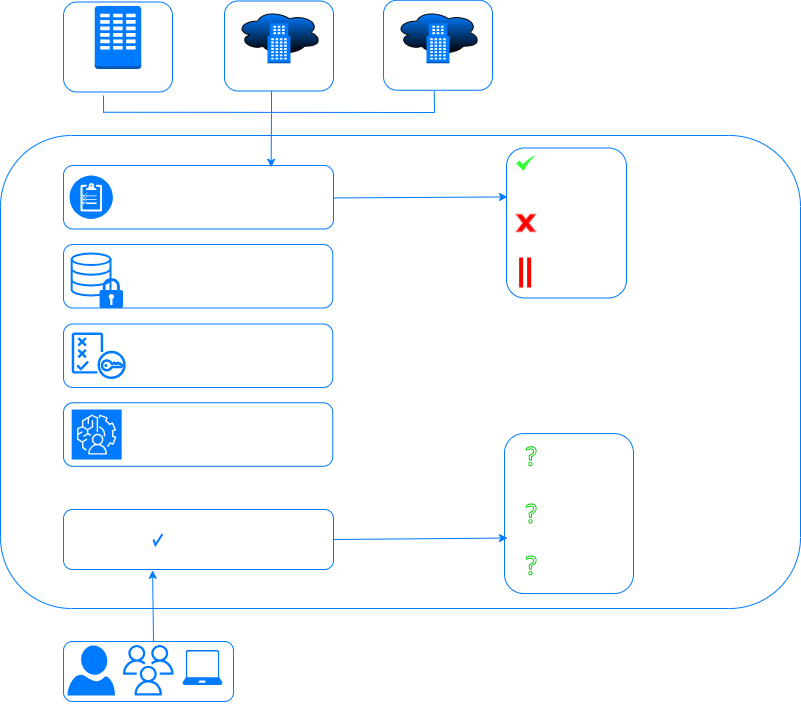

The diagram above was exported from draw.io. Its source (the exported page's mxGraphModel, read from the mxfile embedded in the PNG):
<mxGraphModel dx="92" dy="386" grid="1" gridSize="10" guides="1" tooltips="1" connect="1" arrows="1" fold="1" page="1" pageScale="1" pageWidth="200" pageHeight="200" math="0" shadow="0">
  <root>
    <mxCell id="0" />
    <mxCell id="1" parent="0" />
    <mxCell id="VooZKgHOWb3G3G76fIGx-2" value="Data Center" style="label;whiteSpace=wrap;html=1;align=center;verticalAlign=bottom;spacingLeft=0;spacingBottom=1;imageAlign=center;imageVerticalAlign=top;textShadow=0;fontColor=#FFFFFF;spacingTop=-2;points=[[0,0,0,0,0],[0,0.25,0,0,0],[0,0.5,0,0,0],[0,0.75,0,0,0],[0,1,0,0,0],[0.25,0,0,0,0],[0.25,1,0,0,0],[0.5,0,0,0,0],[0.5,1,0,0,0],[0.75,0,0,0,0],[0.75,1,0,0,0],[0.97,0.95,0,0,0],[1,0,0,0,0],[1,0.25,0,0,0],[1,0.5,0,0,0],[1,0.75,0,0,0]];glass=0;spacing=5;strokeColor=#007bff;rounded=1;fillColor=none;" vertex="1" parent="1">
      <mxGeometry x="853" y="76.5" width="109" height="90" as="geometry" />
    </mxCell>
    <mxCell id="VooZKgHOWb3G3G76fIGx-3" value="" style="rounded=1;whiteSpace=wrap;html=1;strokeColor=#007bff;fillColor=none;" vertex="1" parent="1">
      <mxGeometry x="853" y="716" width="170" height="60" as="geometry" />
    </mxCell>
    <mxCell id="VooZKgHOWb3G3G76fIGx-4" value="Users" style="verticalLabelPosition=bottom;html=1;verticalAlign=top;align=center;strokeColor=none;fillColor=#007bff;shape=mxgraph.azure.user;fontColor=#FFFFFF;" vertex="1" parent="1">
      <mxGeometry x="857" y="720" width="47.5" height="50" as="geometry" />
    </mxCell>
    <mxCell id="VooZKgHOWb3G3G76fIGx-5" value="Workloads" style="verticalLabelPosition=bottom;html=1;verticalAlign=bottom;align=center;strokeColor=none;fillColor=#007bff;shape=mxgraph.azure.laptop;pointerEvents=1;rounded=1;fontColor=#FFFFFF;" vertex="1" parent="1">
      <mxGeometry x="972" y="724.5" width="40" height="35" as="geometry" />
    </mxCell>
    <mxCell id="VooZKgHOWb3G3G76fIGx-6" value="Groups" style="sketch=0;outlineConnect=0;fontColor=#FFFFFF;gradientColor=none;fillColor=#007bff;strokeColor=none;dashed=0;verticalLabelPosition=bottom;verticalAlign=top;align=left;html=1;fontSize=12;fontStyle=0;aspect=fixed;pointerEvents=1;shape=mxgraph.aws4.users;" vertex="1" parent="1">
      <mxGeometry x="912.5" y="719.5" width="50.5" height="50.5" as="geometry" />
    </mxCell>
    <mxCell id="VooZKgHOWb3G3G76fIGx-7" value="" style="outlineConnect=0;dashed=0;verticalLabelPosition=bottom;verticalAlign=top;align=center;html=1;shape=mxgraph.aws3.corporate_data_center;fillColor=#007bff;gradientColor=none;" vertex="1" parent="1">
      <mxGeometry x="884.25" y="80.5" width="46.5" height="63" as="geometry" />
    </mxCell>
    <mxCell id="VooZKgHOWb3G3G76fIGx-8" value="IAAS" style="label;whiteSpace=wrap;html=1;align=center;verticalAlign=bottom;spacingLeft=0;spacingBottom=1;imageAlign=center;imageVerticalAlign=top;textShadow=0;fontColor=#FFFFFF;spacingTop=-2;points=[[0,0,0,0,0],[0,0.25,0,0,0],[0,0.5,0,0,0],[0,0.75,0,0,0],[0,1,0,0,0],[0.25,0,0,0,0],[0.25,1,0,0,0],[0.5,0,0,0,0],[0.5,1,0,0,0],[0.75,0,0,0,0],[0.75,1,0,0,0],[0.97,0.95,0,0,0],[1,0,0,0,0],[1,0.25,0,0,0],[1,0.5,0,0,0],[1,0.75,0,0,0]];glass=0;spacing=5;strokeColor=#007bff;rounded=1;fillColor=none;" vertex="1" parent="1">
      <mxGeometry x="1014" y="75.5" width="109" height="90" as="geometry" />
    </mxCell>
    <mxCell id="VooZKgHOWb3G3G76fIGx-9" value="SAAS" style="label;whiteSpace=wrap;html=1;align=center;verticalAlign=bottom;spacingLeft=0;spacingBottom=1;imageAlign=center;imageVerticalAlign=top;textShadow=0;fontColor=#FFFFFF;spacingTop=-2;points=[[0,0,0,0,0],[0,0.25,0,0,0],[0,0.5,0,0,0],[0,0.75,0,0,0],[0,1,0,0,0],[0.25,0,0,0,0],[0.25,1,0,0,0],[0.5,0,0,0,0],[0.5,1,0,0,0],[0.75,0,0,0,0],[0.75,1,0,0,0],[0.97,0.95,0,0,0],[1,0,0,0,0],[1,0.25,0,0,0],[1,0.5,0,0,0],[1,0.75,0,0,0]];glass=0;spacing=5;strokeColor=#007bff;rounded=1;fillColor=none;" vertex="1" parent="1">
      <mxGeometry x="1173" y="74.75" width="109" height="90" as="geometry" />
    </mxCell>
    <mxCell id="VooZKgHOWb3G3G76fIGx-10" value="" style="ellipse;shape=cloud;whiteSpace=wrap;html=1;fillColor=#007bff;gradientColor=default;" vertex="1" parent="1">
      <mxGeometry x="1026" y="84.25" width="85" height="45.5" as="geometry" />
    </mxCell>
    <mxCell id="VooZKgHOWb3G3G76fIGx-11" value="" style="outlineConnect=0;dashed=0;verticalLabelPosition=bottom;verticalAlign=top;align=center;html=1;shape=mxgraph.aws3.office_building;fillColor=#007bff;gradientColor=none;" vertex="1" parent="1">
      <mxGeometry x="1057" y="97.75" width="23" height="40" as="geometry" />
    </mxCell>
    <mxCell id="VooZKgHOWb3G3G76fIGx-12" value="" style="ellipse;shape=cloud;whiteSpace=wrap;html=1;fillColor=#007bff;gradientColor=default;" vertex="1" parent="1">
      <mxGeometry x="1185" y="84.25" width="85" height="45.5" as="geometry" />
    </mxCell>
    <mxCell id="VooZKgHOWb3G3G76fIGx-13" value="" style="outlineConnect=0;dashed=0;verticalLabelPosition=bottom;verticalAlign=top;align=center;html=1;shape=mxgraph.aws3.office_building;fillColor=#007bff;gradientColor=none;" vertex="1" parent="1">
      <mxGeometry x="1216" y="97.75" width="23" height="40" as="geometry" />
    </mxCell>
    <mxCell id="VooZKgHOWb3G3G76fIGx-14" value="&lt;blockquote style=&quot;margin: 0 0 0 40px; border: none; padding: 0px;&quot;&gt;&lt;blockquote style=&quot;margin: 0 0 0 40px; border: none; padding: 0px;&quot;&gt;&lt;blockquote style=&quot;margin: 0 0 0 40px; border: none; padding: 0px;&quot;&gt;&lt;blockquote style=&quot;margin: 0 0 0 40px; border: none; padding: 0px;&quot;&gt;&lt;blockquote style=&quot;margin: 0 0 0 40px; border: none; padding: 0px;&quot;&gt;&lt;blockquote style=&quot;margin: 0 0 0 40px; border: none; padding: 0px;&quot;&gt;&lt;blockquote style=&quot;margin: 0 0 0 40px; border: none; padding: 0px;&quot;&gt;&lt;blockquote style=&quot;margin: 0 0 0 40px; border: none; padding: 0px;&quot;&gt;&lt;blockquote style=&quot;margin: 0 0 0 40px; border: none; padding: 0px;&quot;&gt;&lt;blockquote style=&quot;margin: 0 0 0 40px; border: none; padding: 0px;&quot;&gt;&lt;blockquote style=&quot;margin: 0 0 0 40px; border: none; padding: 0px;&quot;&gt;&lt;blockquote style=&quot;margin: 0 0 0 40px; border: none; padding: 0px;&quot;&gt;&lt;blockquote style=&quot;margin: 0 0 0 40px; border: none; padding: 0px;&quot;&gt;&lt;blockquote style=&quot;margin: 0 0 0 40px; border: none; padding: 0px;&quot;&gt;&lt;blockquote style=&quot;margin: 0 0 0 40px; border: none; padding: 0px;&quot;&gt;Denovo Core Inspection&lt;/blockquote&gt;&lt;/blockquote&gt;&lt;/blockquote&gt;&lt;/blockquote&gt;&lt;/blockquote&gt;&lt;/blockquote&gt;&lt;/blockquote&gt;&lt;/blockquote&gt;&lt;/blockquote&gt;&lt;/blockquote&gt;&lt;/blockquote&gt;&lt;/blockquote&gt;&lt;/blockquote&gt;&lt;/blockquote&gt;&lt;/blockquote&gt;" style="html=1;dashed=0;whiteSpace=wrap;rounded=1;strokeColor=#007bff;verticalAlign=top;fillColor=none;fontColor=#FFFFFF;" vertex="1" parent="1">
      <mxGeometry x="790" y="210" width="800" height="473" as="geometry" />
    </mxCell>
    <mxCell id="VooZKgHOWb3G3G76fIGx-15" value="Verification" style="rounded=1;whiteSpace=wrap;html=1;strokeColor=#007bff;fillColor=none;fontColor=#FFFFFF;" vertex="1" parent="1">
      <mxGeometry x="853" y="584" width="270" height="60" as="geometry" />
    </mxCell>
    <mxCell id="VooZKgHOWb3G3G76fIGx-16" value="What&lt;div&gt;&lt;br&gt;&lt;/div&gt;&lt;div&gt;&lt;br&gt;&lt;/div&gt;&lt;div&gt;&lt;br&gt;&lt;/div&gt;&lt;div&gt;context&lt;/div&gt;&lt;div&gt;&lt;br&gt;&lt;/div&gt;&lt;div&gt;&lt;br&gt;&lt;/div&gt;&lt;div&gt;&lt;br&gt;&lt;/div&gt;&lt;div&gt;Who&lt;/div&gt;" style="whiteSpace=wrap;html=1;verticalAlign=middle;spacingBottom=0;strokeColor=#007bff;fillColor=none;rounded=1;fontColor=#FFFFFF;" vertex="1" parent="1">
      <mxGeometry x="1294" y="508.06" width="129" height="160" as="geometry" />
    </mxCell>
    <mxCell id="VooZKgHOWb3G3G76fIGx-17" value="" style="sketch=0;outlineConnect=0;fontColor=#232F3E;gradientColor=none;fillColor=#00CC00;strokeColor=none;dashed=0;verticalLabelPosition=bottom;verticalAlign=top;align=center;html=1;fontSize=12;fontStyle=0;aspect=fixed;pointerEvents=1;shape=mxgraph.aws4.question;" vertex="1" parent="1">
      <mxGeometry x="1315.62" y="520.78" width="10.51" height="20" as="geometry" />
    </mxCell>
    <mxCell id="VooZKgHOWb3G3G76fIGx-18" value="" style="html=1;verticalLabelPosition=bottom;labelBackgroundColor=#ffffff;verticalAlign=top;shadow=0;dashed=0;strokeWidth=2;shape=mxgraph.ios7.misc.check;strokeColor=#007bff;" vertex="1" parent="1">
      <mxGeometry x="943" y="608.5" width="9" height="11" as="geometry" />
    </mxCell>
    <mxCell id="VooZKgHOWb3G3G76fIGx-19" value="" style="endArrow=classic;html=1;rounded=0;entryX=0.023;entryY=0.653;entryDx=0;entryDy=0;strokeColor=#007bff;exitX=1;exitY=0.5;exitDx=0;exitDy=0;entryPerimeter=0;" edge="1" parent="1" source="VooZKgHOWb3G3G76fIGx-15" target="VooZKgHOWb3G3G76fIGx-16">
      <mxGeometry width="50" height="50" relative="1" as="geometry">
        <mxPoint x="1123" y="610" as="sourcePoint" />
        <mxPoint x="1212.38" y="614" as="targetPoint" />
      </mxGeometry>
    </mxCell>
    <mxCell id="VooZKgHOWb3G3G76fIGx-20" value="Policy" style="rounded=1;whiteSpace=wrap;html=1;strokeColor=#007bff;fillColor=none;fontColor=#FFFFFF;" vertex="1" parent="1">
      <mxGeometry x="853" y="240" width="270" height="63.5" as="geometry" />
    </mxCell>
    <mxCell id="VooZKgHOWb3G3G76fIGx-21" value="" style="fillColor=#007bff;verticalLabelPosition=bottom;sketch=0;html=1;strokeColor=#ffffff;verticalAlign=top;align=center;points=[[0.145,0.145,0],[0.5,0,0],[0.855,0.145,0],[1,0.5,0],[0.855,0.855,0],[0.5,1,0],[0.145,0.855,0],[0,0.5,0]];pointerEvents=1;shape=mxgraph.cisco_safe.compositeIcon;bgIcon=ellipse;resIcon=mxgraph.cisco_safe.capability.policy_configuration;" vertex="1" parent="1">
      <mxGeometry x="859.25" y="250.25" width="43" height="43" as="geometry" />
    </mxCell>
    <mxCell id="VooZKgHOWb3G3G76fIGx-22" value="ALLOW&lt;br&gt;&lt;br&gt;&lt;br&gt;&lt;br&gt;BLOCK&lt;br&gt;&lt;br&gt;&lt;br&gt;&lt;br&gt;&amp;nbsp; &amp;nbsp;ISOLATE" style="whiteSpace=wrap;html=1;verticalAlign=top;spacingBottom=0;strokeColor=#007bff;rounded=1;fillColor=none;fontColor=#FFFFFF;align=center;" vertex="1" parent="1">
      <mxGeometry x="1296" y="222.5" width="120" height="150" as="geometry" />
    </mxCell>
    <mxCell id="VooZKgHOWb3G3G76fIGx-23" value="" style="sketch=0;html=1;aspect=fixed;strokeColor=none;shadow=0;fillColor=#33FF33;verticalAlign=top;labelPosition=center;verticalLabelPosition=bottom;shape=mxgraph.gcp2.check" vertex="1" parent="1">
      <mxGeometry x="1305.62" y="230" width="19.38" height="15.5" as="geometry" />
    </mxCell>
    <mxCell id="VooZKgHOWb3G3G76fIGx-24" value="" style="verticalLabelPosition=bottom;verticalAlign=top;html=1;shape=mxgraph.basic.x;strokeColor=#FF6666;fillColor=#FF0000;" vertex="1" parent="1">
      <mxGeometry x="1305.62" y="288.75" width="19.69" height="17.5" as="geometry" />
    </mxCell>
    <mxCell id="VooZKgHOWb3G3G76fIGx-25" value="" style="line;strokeWidth=4;direction=south;html=1;perimeter=backbonePerimeter;points=[];outlineConnect=0;strokeColor=#FF0000;" vertex="1" parent="1">
      <mxGeometry x="1305.62" y="332" width="10" height="30" as="geometry" />
    </mxCell>
    <mxCell id="VooZKgHOWb3G3G76fIGx-26" value="" style="line;strokeWidth=4;direction=south;html=1;perimeter=backbonePerimeter;points=[];outlineConnect=0;strokeColor=#FF0000;" vertex="1" parent="1">
      <mxGeometry x="1313.62" y="332" width="10" height="30" as="geometry" />
    </mxCell>
    <mxCell id="VooZKgHOWb3G3G76fIGx-27" value="" style="sketch=0;outlineConnect=0;fontColor=#232F3E;gradientColor=none;fillColor=#00CC00;strokeColor=none;dashed=0;verticalLabelPosition=bottom;verticalAlign=top;align=center;html=1;fontSize=12;fontStyle=0;aspect=fixed;pointerEvents=1;shape=mxgraph.aws4.question;" vertex="1" parent="1">
      <mxGeometry x="1315.62" y="578.06" width="10.51" height="20" as="geometry" />
    </mxCell>
    <mxCell id="VooZKgHOWb3G3G76fIGx-28" value="" style="sketch=0;outlineConnect=0;fontColor=#232F3E;gradientColor=none;fillColor=#00CC00;strokeColor=none;dashed=0;verticalLabelPosition=bottom;verticalAlign=top;align=center;html=1;fontSize=12;fontStyle=0;aspect=fixed;pointerEvents=1;shape=mxgraph.aws4.question;" vertex="1" parent="1">
      <mxGeometry x="1315.62" y="630" width="10.51" height="20" as="geometry" />
    </mxCell>
    <mxCell id="VooZKgHOWb3G3G76fIGx-29" value="Data Loss prevention" style="rounded=1;whiteSpace=wrap;html=1;strokeColor=#007bff;align=center;fontSize=11.5;fillColor=none;fontColor=#FFFFFF;" vertex="1" parent="1">
      <mxGeometry x="853" y="319" width="269.25" height="63.5" as="geometry" />
    </mxCell>
    <mxCell id="VooZKgHOWb3G3G76fIGx-30" value="AI-Assisted Automatic&amp;nbsp;&lt;br&gt;Policy Generation" style="rounded=1;whiteSpace=wrap;html=1;strokeColor=#007bff;align=center;fontSize=11.5;labelBorderColor=none;labelBackgroundColor=none;fillColor=none;fontColor=#FFFFFF;verticalAlign=middle;" vertex="1" parent="1">
      <mxGeometry x="853" y="398.5" width="269.25" height="63.5" as="geometry" />
    </mxCell>
    <mxCell id="VooZKgHOWb3G3G76fIGx-31" value="AI Powered Threat Analysis" style="rounded=1;whiteSpace=wrap;html=1;strokeColor=#007bff;fontSize=11.5;fillColor=none;fontColor=#FFFFFF;" vertex="1" parent="1">
      <mxGeometry x="853" y="477.28" width="269.25" height="63.5" as="geometry" />
    </mxCell>
    <mxCell id="VooZKgHOWb3G3G76fIGx-32" value="" style="html=1;verticalLabelPosition=bottom;align=center;labelBackgroundColor=none;verticalAlign=top;strokeWidth=2;strokeColor=#007bff;shadow=0;dashed=0;shape=mxgraph.ios7.icons.data;fillColor=none;" vertex="1" parent="1">
      <mxGeometry x="861.18" y="328" width="38.82" height="42" as="geometry" />
    </mxCell>
    <mxCell id="VooZKgHOWb3G3G76fIGx-33" value="" style="sketch=0;aspect=fixed;pointerEvents=1;shadow=0;dashed=0;html=1;strokeColor=none;labelPosition=center;verticalLabelPosition=bottom;verticalAlign=top;align=center;fillColor=#007bff;shape=mxgraph.mscae.enterprise.lock" vertex="1" parent="1">
      <mxGeometry x="889.1" y="352.5" width="23.4" height="30" as="geometry" />
    </mxCell>
    <mxCell id="VooZKgHOWb3G3G76fIGx-34" value="" style="outlineConnect=0;fontColor=#232F3E;gradientColor=none;fillColor=#007bff;strokeColor=none;dashed=0;verticalLabelPosition=bottom;verticalAlign=top;align=center;html=1;fontSize=12;fontStyle=0;aspect=fixed;pointerEvents=1;shape=mxgraph.aws4.policy;rounded=1;" vertex="1" parent="1">
      <mxGeometry x="861.1800000000001" y="407" width="54.14" height="46.5" as="geometry" />
    </mxCell>
    <mxCell id="VooZKgHOWb3G3G76fIGx-35" value="" style="points=[[0,0,0],[0.25,0,0],[0.5,0,0],[0.75,0,0],[1,0,0],[0,1,0],[0.25,1,0],[0.5,1,0],[0.75,1,0],[1,1,0],[0,0.25,0],[0,0.5,0],[0,0.75,0],[1,0.25,0],[1,0.5,0],[1,0.75,0]];outlineConnect=0;fontColor=#232F3E;fillColor=#007bff;strokeColor=#ffffff;dashed=0;verticalLabelPosition=bottom;verticalAlign=top;align=center;html=1;fontSize=12;fontStyle=0;aspect=fixed;shape=mxgraph.aws4.resourceIcon;resIcon=mxgraph.aws4.augmented_ai;rounded=1;" vertex="1" parent="1">
      <mxGeometry x="861.18" y="484.03000000000003" width="50" height="50" as="geometry" />
    </mxCell>
    <mxCell id="VooZKgHOWb3G3G76fIGx-36" value="" style="endArrow=classic;html=1;rounded=0;entryX=0.023;entryY=0.653;entryDx=0;entryDy=0;strokeColor=#007bff;exitX=1;exitY=0.5;exitDx=0;exitDy=0;entryPerimeter=0;" edge="1" parent="1">
      <mxGeometry width="50" height="50" relative="1" as="geometry">
        <mxPoint x="1123" y="272.44" as="sourcePoint" />
        <mxPoint x="1297" y="271.44" as="targetPoint" />
      </mxGeometry>
    </mxCell>
    <mxCell id="VooZKgHOWb3G3G76fIGx-37" value="" style="endArrow=none;html=1;rounded=0;strokeColor=#007bff;" edge="1" parent="1">
      <mxGeometry width="50" height="50" relative="1" as="geometry">
        <mxPoint x="893" y="186.75" as="sourcePoint" />
        <mxPoint x="1224.25" y="187" as="targetPoint" />
      </mxGeometry>
    </mxCell>
    <mxCell id="VooZKgHOWb3G3G76fIGx-38" value="" style="endArrow=classic;html=1;rounded=0;entryX=0.769;entryY=0.028;entryDx=0;entryDy=0;entryPerimeter=0;fontColor=#007bff;strokeColor=#007bff;" edge="1" parent="1" target="VooZKgHOWb3G3G76fIGx-20">
      <mxGeometry width="50" height="50" relative="1" as="geometry">
        <mxPoint x="1061" y="187.75" as="sourcePoint" />
        <mxPoint x="1111" y="137.75" as="targetPoint" />
      </mxGeometry>
    </mxCell>
    <mxCell id="VooZKgHOWb3G3G76fIGx-39" value="" style="endArrow=none;html=1;rounded=0;entryX=0.465;entryY=1.008;entryDx=0;entryDy=0;entryPerimeter=0;strokeColor=#007bff;" edge="1" parent="1" target="VooZKgHOWb3G3G76fIGx-9">
      <mxGeometry width="50" height="50" relative="1" as="geometry">
        <mxPoint x="1224" y="186.75" as="sourcePoint" />
        <mxPoint x="1274" y="136.75" as="targetPoint" />
      </mxGeometry>
    </mxCell>
    <mxCell id="VooZKgHOWb3G3G76fIGx-40" value="" style="endArrow=none;html=1;rounded=0;strokeColor=#007bff;" edge="1" parent="1">
      <mxGeometry width="50" height="50" relative="1" as="geometry">
        <mxPoint x="893.0699999999999" y="187.25" as="sourcePoint" />
        <mxPoint x="893" y="170" as="targetPoint" />
      </mxGeometry>
    </mxCell>
    <mxCell id="VooZKgHOWb3G3G76fIGx-41" value="" style="endArrow=classic;html=1;rounded=0;entryX=0.33;entryY=1.013;entryDx=0;entryDy=0;entryPerimeter=0;strokeColor=#007bff;" edge="1" parent="1" target="VooZKgHOWb3G3G76fIGx-15">
      <mxGeometry width="50" height="50" relative="1" as="geometry">
        <mxPoint x="943" y="716" as="sourcePoint" />
        <mxPoint x="993" y="666" as="targetPoint" />
      </mxGeometry>
    </mxCell>
    <mxCell id="VooZKgHOWb3G3G76fIGx-42" value="" style="endArrow=none;html=1;rounded=0;entryX=0.465;entryY=1.008;entryDx=0;entryDy=0;entryPerimeter=0;strokeColor=#007bff;" edge="1" parent="1">
      <mxGeometry width="50" height="50" relative="1" as="geometry">
        <mxPoint x="1061" y="187.25" as="sourcePoint" />
        <mxPoint x="1061" y="165.5" as="targetPoint" />
      </mxGeometry>
    </mxCell>
  </root>
</mxGraphModel>